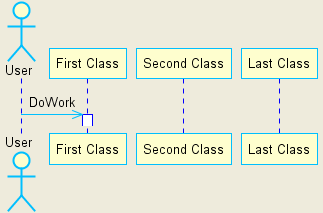

The diagram above was rendered by PlantUML. Its source (embedded in the PNG):
@startuml
skinparam backgroundColor #EEEBDC
skinparam sequenceArrowColor DeepSkyBlue
skinparam sequenceParticipantBorderColor DeepSkyBlue
skinparam sequenceActorBorderColor DeepSkyBlue
skinparam sequenceLifeLineBorderColor blue
actor User
participant "First Class" as A
participant "Second Class" as B
participant "Last Class" as C
User -> A: DoWork
activate A
@enduml